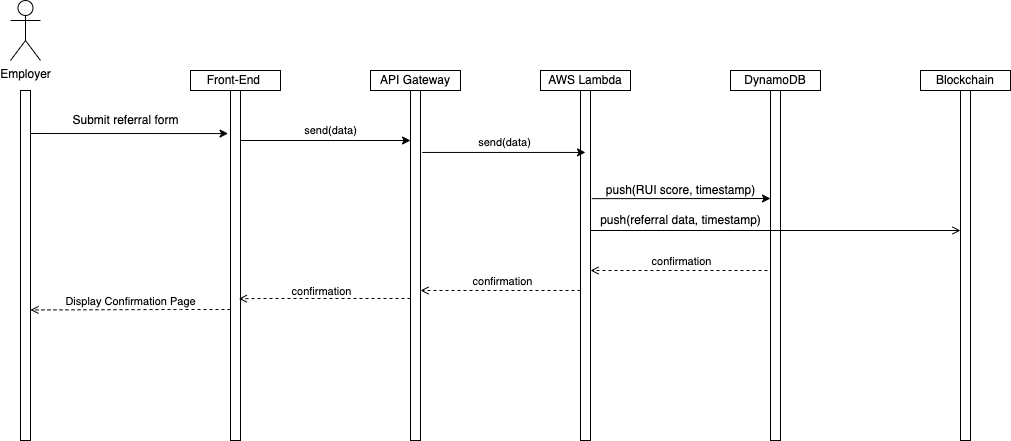

The diagram above was exported from draw.io. Its source (the exported page's mxGraphModel, read from the mxfile embedded in the PNG):
<mxGraphModel dx="946" dy="613" grid="1" gridSize="10" guides="1" tooltips="1" connect="1" arrows="1" fold="1" page="1" pageScale="1" pageWidth="850" pageHeight="1100" math="0" shadow="0">
  <root>
    <mxCell id="0" />
    <mxCell id="1" parent="0" />
    <mxCell id="QgnYPPKZMFuQauuh3Dw4-3" value="Front-End&amp;nbsp;" style="rounded=0;whiteSpace=wrap;html=1;" parent="1" vertex="1">
      <mxGeometry x="200" y="130" width="90" height="20" as="geometry" />
    </mxCell>
    <mxCell id="QgnYPPKZMFuQauuh3Dw4-4" value="AWS Lambda" style="rounded=0;whiteSpace=wrap;html=1;" parent="1" vertex="1">
      <mxGeometry x="550" y="130" width="90" height="20" as="geometry" />
    </mxCell>
    <mxCell id="QgnYPPKZMFuQauuh3Dw4-5" value="API Gateway" style="rounded=0;whiteSpace=wrap;html=1;" parent="1" vertex="1">
      <mxGeometry x="380" y="130" width="90" height="20" as="geometry" />
    </mxCell>
    <mxCell id="QgnYPPKZMFuQauuh3Dw4-7" value="DynamoDB" style="rounded=0;whiteSpace=wrap;html=1;" parent="1" vertex="1">
      <mxGeometry x="740" y="130" width="90" height="20" as="geometry" />
    </mxCell>
    <mxCell id="QgnYPPKZMFuQauuh3Dw4-9" value="Blockchain" style="rounded=0;whiteSpace=wrap;html=1;" parent="1" vertex="1">
      <mxGeometry x="930" y="130" width="90" height="20" as="geometry" />
    </mxCell>
    <mxCell id="VmlCyQRRD2MuAdYR90ce-15" style="edgeStyle=orthogonalEdgeStyle;rounded=0;orthogonalLoop=1;jettySize=auto;html=1;entryX=0.994;entryY=0.627;entryDx=0;entryDy=0;entryPerimeter=0;dashed=1;endArrow=open;endFill=0;" parent="1" source="3nuBFxr9cyL0pnOWT2aG-6" target="VmlCyQRRD2MuAdYR90ce-3" edge="1">
      <mxGeometry relative="1" as="geometry">
        <Array as="points">
          <mxPoint x="190" y="369" />
          <mxPoint x="190" y="369" />
        </Array>
      </mxGeometry>
    </mxCell>
    <mxCell id="VmlCyQRRD2MuAdYR90ce-19" value="Display Confirmation Page" style="edgeLabel;html=1;align=center;verticalAlign=middle;resizable=0;points=[];" parent="VmlCyQRRD2MuAdYR90ce-15" vertex="1" connectable="0">
      <mxGeometry x="0.1413" y="-4" relative="1" as="geometry">
        <mxPoint x="14" y="-5" as="offset" />
      </mxGeometry>
    </mxCell>
    <mxCell id="3nuBFxr9cyL0pnOWT2aG-6" value="" style="points=[];perimeter=orthogonalPerimeter;rounded=0;shadow=0;strokeWidth=1;" parent="1" vertex="1">
      <mxGeometry x="240" y="150" width="10" height="350" as="geometry" />
    </mxCell>
    <mxCell id="VmlCyQRRD2MuAdYR90ce-13" style="edgeStyle=orthogonalEdgeStyle;rounded=0;orthogonalLoop=1;jettySize=auto;html=1;dashed=1;endArrow=open;endFill=0;entryX=0.831;entryY=0.595;entryDx=0;entryDy=0;entryPerimeter=0;" parent="1" source="QgnYPPKZMFuQauuh3Dw4-11" target="3nuBFxr9cyL0pnOWT2aG-6" edge="1">
      <mxGeometry relative="1" as="geometry">
        <mxPoint x="252" y="360" as="targetPoint" />
        <Array as="points">
          <mxPoint x="270" y="358" />
          <mxPoint x="270" y="358" />
        </Array>
      </mxGeometry>
    </mxCell>
    <mxCell id="VmlCyQRRD2MuAdYR90ce-18" value="confirmation" style="edgeLabel;html=1;align=center;verticalAlign=middle;resizable=0;points=[];" parent="VmlCyQRRD2MuAdYR90ce-13" vertex="1" connectable="0">
      <mxGeometry x="-0.0263" y="-1" relative="1" as="geometry">
        <mxPoint x="-6" y="-7" as="offset" />
      </mxGeometry>
    </mxCell>
    <mxCell id="QgnYPPKZMFuQauuh3Dw4-11" value="" style="points=[];perimeter=orthogonalPerimeter;rounded=0;shadow=0;strokeWidth=1;" parent="1" vertex="1">
      <mxGeometry x="420" y="150" width="10" height="350" as="geometry" />
    </mxCell>
    <mxCell id="VmlCyQRRD2MuAdYR90ce-11" style="edgeStyle=orthogonalEdgeStyle;rounded=0;orthogonalLoop=1;jettySize=auto;html=1;dashed=1;endArrow=open;endFill=0;" parent="1" source="QgnYPPKZMFuQauuh3Dw4-12" target="QgnYPPKZMFuQauuh3Dw4-11" edge="1">
      <mxGeometry relative="1" as="geometry">
        <Array as="points">
          <mxPoint x="500" y="350" />
          <mxPoint x="500" y="350" />
        </Array>
      </mxGeometry>
    </mxCell>
    <mxCell id="VmlCyQRRD2MuAdYR90ce-17" value="confirmation" style="edgeLabel;html=1;align=center;verticalAlign=middle;resizable=0;points=[];" parent="VmlCyQRRD2MuAdYR90ce-11" vertex="1" connectable="0">
      <mxGeometry x="-0.4478" y="-1" relative="1" as="geometry">
        <mxPoint x="-35" y="-9" as="offset" />
      </mxGeometry>
    </mxCell>
    <mxCell id="QgnYPPKZMFuQauuh3Dw4-12" value="" style="points=[];perimeter=orthogonalPerimeter;rounded=0;shadow=0;strokeWidth=1;" parent="1" vertex="1">
      <mxGeometry x="590" y="150" width="10" height="350" as="geometry" />
    </mxCell>
    <mxCell id="QgnYPPKZMFuQauuh3Dw4-13" value="" style="points=[];perimeter=orthogonalPerimeter;rounded=0;shadow=0;strokeWidth=1;" parent="1" vertex="1">
      <mxGeometry x="780" y="150" width="10" height="350" as="geometry" />
    </mxCell>
    <mxCell id="QgnYPPKZMFuQauuh3Dw4-14" value="" style="points=[];perimeter=orthogonalPerimeter;rounded=0;shadow=0;strokeWidth=1;" parent="1" vertex="1">
      <mxGeometry x="970" y="150" width="10" height="350" as="geometry" />
    </mxCell>
    <mxCell id="QgnYPPKZMFuQauuh3Dw4-15" value="send(data)" style="endArrow=classic;html=1;rounded=0;" parent="1" edge="1">
      <mxGeometry x="0.0588" y="10" width="50" height="50" relative="1" as="geometry">
        <mxPoint x="250" y="200" as="sourcePoint" />
        <mxPoint x="420" y="200" as="targetPoint" />
        <mxPoint as="offset" />
      </mxGeometry>
    </mxCell>
    <mxCell id="QgnYPPKZMFuQauuh3Dw4-18" value="" style="endArrow=classic;html=1;rounded=0;exitX=1.132;exitY=0.309;exitDx=0;exitDy=0;exitPerimeter=0;" parent="1" source="QgnYPPKZMFuQauuh3Dw4-12" edge="1">
      <mxGeometry width="50" height="50" relative="1" as="geometry">
        <mxPoint x="480" y="300" as="sourcePoint" />
        <mxPoint x="780" y="258" as="targetPoint" />
      </mxGeometry>
    </mxCell>
    <mxCell id="QgnYPPKZMFuQauuh3Dw4-20" value="Employer&lt;br&gt;" style="shape=umlActor;verticalLabelPosition=bottom;verticalAlign=top;html=1;outlineConnect=0;" parent="1" vertex="1">
      <mxGeometry x="20" y="60" width="30" height="60" as="geometry" />
    </mxCell>
    <mxCell id="QgnYPPKZMFuQauuh3Dw4-21" value="" style="endArrow=classic;html=1;rounded=0;entryX=-0.241;entryY=0.123;entryDx=0;entryDy=0;entryPerimeter=0;" parent="1" target="3nuBFxr9cyL0pnOWT2aG-6" edge="1">
      <mxGeometry x="0.0122" y="13" width="50" height="50" relative="1" as="geometry">
        <mxPoint x="40" y="193" as="sourcePoint" />
        <mxPoint x="170" y="190" as="targetPoint" />
        <mxPoint as="offset" />
      </mxGeometry>
    </mxCell>
    <mxCell id="QgnYPPKZMFuQauuh3Dw4-22" value="send(data)" style="endArrow=classic;html=1;rounded=0;entryX=0.5;entryY=0.177;entryDx=0;entryDy=0;entryPerimeter=0;exitX=1.171;exitY=0.177;exitDx=0;exitDy=0;exitPerimeter=0;" parent="1" source="QgnYPPKZMFuQauuh3Dw4-11" target="QgnYPPKZMFuQauuh3Dw4-12" edge="1">
      <mxGeometry y="10" width="50" height="50" relative="1" as="geometry">
        <mxPoint x="430" y="200" as="sourcePoint" />
        <mxPoint x="530" y="170" as="targetPoint" />
        <mxPoint as="offset" />
        <Array as="points" />
      </mxGeometry>
    </mxCell>
    <mxCell id="VmlCyQRRD2MuAdYR90ce-3" value="" style="points=[];perimeter=orthogonalPerimeter;rounded=0;shadow=0;strokeWidth=1;" parent="1" vertex="1">
      <mxGeometry x="30" y="150" width="10" height="350" as="geometry" />
    </mxCell>
    <mxCell id="QgnYPPKZMFuQauuh3Dw4-24" value="push(RUI score, timestamp)" style="text;html=1;align=center;verticalAlign=middle;resizable=0;points=[];autosize=1;strokeColor=none;fillColor=none;" parent="1" vertex="1">
      <mxGeometry x="610" y="240" width="160" height="20" as="geometry" />
    </mxCell>
    <mxCell id="QgnYPPKZMFuQauuh3Dw4-33" value="" style="endArrow=open;html=1;rounded=0;endFill=0;" parent="1" edge="1">
      <mxGeometry width="50" height="50" relative="1" as="geometry">
        <mxPoint x="600" y="290" as="sourcePoint" />
        <mxPoint x="970" y="290" as="targetPoint" />
      </mxGeometry>
    </mxCell>
    <mxCell id="QgnYPPKZMFuQauuh3Dw4-34" value="push(referral data, timestamp)" style="text;html=1;align=center;verticalAlign=middle;resizable=0;points=[];autosize=1;strokeColor=none;fillColor=none;" parent="1" vertex="1">
      <mxGeometry x="600" y="270" width="180" height="20" as="geometry" />
    </mxCell>
    <mxCell id="32SEsntfZrcfpUvT8Ciw-9" style="edgeStyle=orthogonalEdgeStyle;rounded=0;orthogonalLoop=1;jettySize=auto;html=1;dashed=1;endArrow=open;endFill=0;" parent="1" edge="1">
      <mxGeometry relative="1" as="geometry">
        <Array as="points">
          <mxPoint x="777" y="330" />
          <mxPoint x="600" y="330" />
        </Array>
        <mxPoint x="777" y="330" as="sourcePoint" />
        <mxPoint x="600" y="330" as="targetPoint" />
      </mxGeometry>
    </mxCell>
    <mxCell id="QgnYPPKZMFuQauuh3Dw4-37" value="Submit referral form" style="text;html=1;align=center;verticalAlign=middle;resizable=0;points=[];autosize=1;strokeColor=none;fillColor=none;" parent="1" vertex="1">
      <mxGeometry x="75" y="170" width="120" height="20" as="geometry" />
    </mxCell>
    <mxCell id="QgnYPPKZMFuQauuh3Dw4-39" value="confirmation" style="edgeLabel;html=1;align=center;verticalAlign=middle;resizable=0;points=[];" parent="1" connectable="0" vertex="1">
      <mxGeometry x="690" y="320" as="geometry" />
    </mxCell>
  </root>
</mxGraphModel>